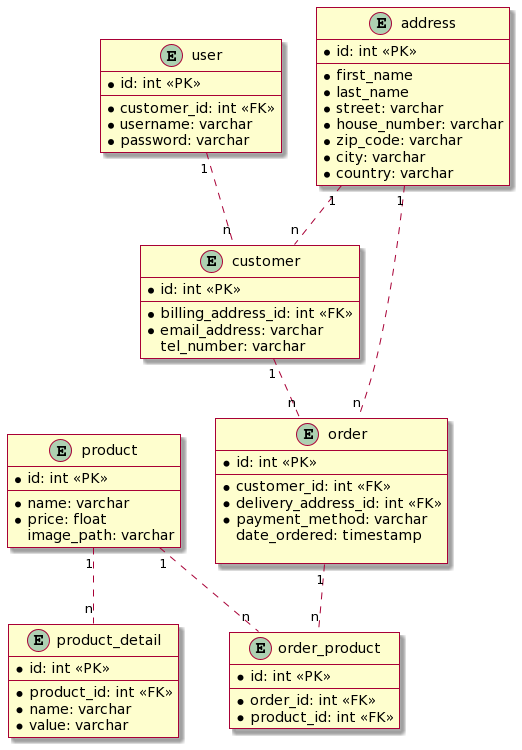

The diagram above was rendered by PlantUML. Its source (embedded in the PNG):
@startuml
skin rose

entity product {
*id: int <<PK>>
--
*name: varchar
*price: float
image_path: varchar
}

entity product_detail {
*id: int <<PK>>
--
*product_id: int <<FK>>
*name: varchar
*value: varchar
}

entity customer {
*id: int <<PK>>
--
*billing_address_id: int <<FK>>
*email_address: varchar
tel_number: varchar
}

entity address {
*id: int <<PK>>
--
*first_name
*last_name
*street: varchar
*house_number: varchar
*zip_code: varchar
*city: varchar
*country: varchar
}

entity order {
*id: int <<PK>>
--
*customer_id: int <<FK>>
*delivery_address_id: int <<FK>>
*payment_method: varchar
date_ordered: timestamp

}

entity order_product {
*id: int <<PK>>
--
*order_id: int <<FK>>
*product_id: int <<FK>>
}

entity user {
*id: int <<PK>>
--
*customer_id: int <<FK>>
*username: varchar
*password: varchar
}

customer "1".."n" order
order "1".."n" order_product
product "1".."n" order_product
address "1".."n" customer
address "1".."n" order
product "1".."n" product_detail
user "1".."n" customer
@enduml